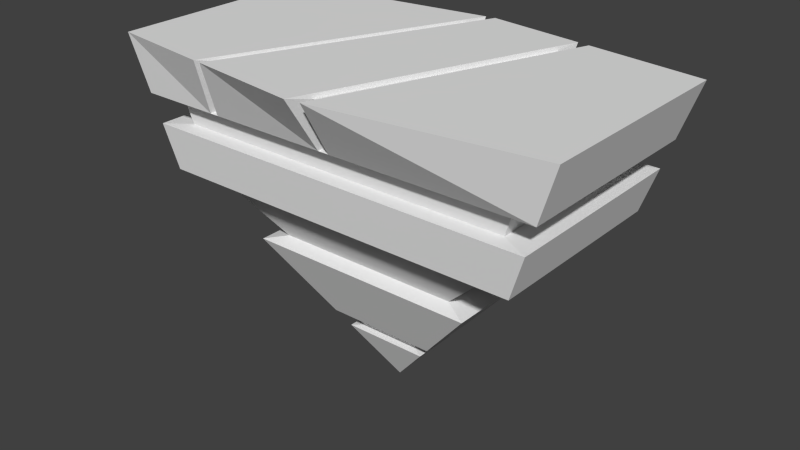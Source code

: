 # Source: flatIsle3_object_001.blend  (saved by Blender 2.72.0; exported with 4.5.12 LTS)
import bpy
from mathutils import Matrix  # noqa: F401  (used for matrix-valued properties, if any)

bpy.ops.wm.read_factory_settings(use_empty=True)
scene = bpy.context.scene
scene.name = 'Scene'

# ---- collections
col_collection_1 = bpy.data.collections.new('Collection 1'); scene.collection.children.link(col_collection_1)

# ---- materials (node trees are filled in below, after node groups)
mat_material = bpy.data.materials.new('Material')
mat_material.alpha_threshold = 0.0
mat_material.use_transparent_shadow = False
mat_material.roughness = 0.5
mat_material.line_color = (0.0, 0.0, 0.0, 1.0)

# ---- material node trees

# ---- world
world_world = bpy.data.worlds.new('World'); scene.world = world_world
world_world.color = (0.05088, 0.05088, 0.05088)
world_world.use_sun_shadow = False
world_world.sun_shadow_jitter_overblur = 0.0
world_world.cycles.sampling_method = 'MANUAL'
world_world.cycles.sample_map_resolution = 256

# ---- meshes
me_cube = bpy.data.meshes.new('Cube')
me_cube.from_pydata([(5.96e-08, 1.192e-07, -0.0008732), (-1.146, -0.5995, 1.222), (-1.146, 0.5995, 1.222), (1.146, 0.5995, 1.222), (1.406, 0.6625, 1.999), (1.406, -0.6625, 1.999), (-1.406, -0.6625, 1.999), (-1.406, 0.6625, 1.999), (1.146, -0.5995, 1.222), (0.7241, 0.3788, 0.8226), (0.7241, -0.3788, 0.8226), (-0.7241, 0.3788, 0.8226), (-0.7241, -0.3788, 0.8226), (-0.9211, -0.4819, 1.183), (-0.9211, 0.4819, 1.183), (0.9211, 0.4819, 1.183), (0.9211, -0.4819, 1.183), (0.582, 0.3045, 0.8618), (0.582, -0.3045, 0.8618), (-0.582, 0.3045, 0.8618), (-0.582, -0.3045, 0.8618), (0.3442, 0.1801, 0.3906), (-0.3442, -0.1801, 0.3906), (-0.3442, 0.1801, 0.3906), (0.3442, -0.1801, 0.3906), (0.2633, 0.1378, 0.2986), (0.2633, -0.1378, 0.2986), (-0.2633, 0.1378, 0.2986), (-0.2633, -0.1378, 0.2986), (0.2491, 0.1303, 0.3779), (-0.2491, -0.1303, 0.3779), (-0.2491, 0.1303, 0.3779), (0.2491, -0.1303, 0.3779), (0.1906, 0.0997, 0.3113), (0.1906, -0.0997, 0.3113), (-0.1906, 0.0997, 0.3113), (-0.1906, -0.0997, 0.3113), (-1.293, -0.6351, 1.661), (1.293, -0.6351, 1.661), (1.293, 0.6351, 1.661), (-1.293, 0.6351, 1.661), (-1.235, -0.621, 1.488), (-1.235, 0.621, 1.488), (1.235, 0.621, 1.488), (1.235, -0.621, 1.488), (-1.115, -0.5476, 1.649), (1.115, -0.5476, 1.649), (1.115, 0.5476, 1.649), (-1.115, 0.5476, 1.649), (-1.065, -0.5354, 1.5), (-1.065, 0.5354, 1.5), (1.065, 0.5354, 1.5), (1.065, -0.5354, 1.5), (-7.153e-07, -0.6351, 1.661), (-8.7e-07, -0.8535, 1.999), (5.123e-07, 0.8535, 1.999), (3.576e-07, 0.6351, 1.661), (-0.7032, -0.758, 1.999), (-0.7576, -0.7506, 1.999), (-0.05908, 0.8455, 1.999), (-0.7398, -0.6351, 1.661), (-0.7928, -0.6351, 1.661), (-0.04978, 0.6351, 1.661), (-0.06032, 0.7245, 1.973), (-0.06032, 0.54, 1.687), (-0.6541, -0.6364, 1.973), (-0.7001, -0.6301, 1.973), (-0.1102, 0.7177, 1.973), (-0.685, -0.5326, 1.687), (-0.7298, -0.5326, 1.687), (-0.1024, 0.54, 1.687), (0.6047, 0.7714, 1.999), (0.6778, 0.7615, 1.999), (0.09187, -0.8411, 1.999), (0.06722, -0.6351, 1.661), (0.5593, 0.6351, 1.661), (0.6251, 0.6351, 1.661), (0.05362, -0.5347, 1.689), (0.05362, -0.7174, 1.972), (0.5596, 0.6421, 1.972), (0.6207, 0.6338, 1.972), (0.1305, -0.707, 1.972), (0.1099, -0.5347, 1.689), (0.5216, 0.528, 1.689), (0.5766, 0.528, 1.689)], [], [(4, 72, 73, 5), (3, 43, 44, 8), (10, 9, 17, 18), (9, 11, 19, 17), (8, 44, 41, 1), (0, 25, 26), (0, 26, 28), (37, 6, 7, 40), (4, 39, 76, 72), (12, 10, 18, 20), (9, 21, 23, 11), (11, 12, 20, 19), (22, 12, 11, 23), (15, 17, 19, 14), (20, 13, 14, 19), (17, 15, 16, 18), (18, 16, 13, 20), (8, 1, 13, 16), (1, 2, 14, 13), (2, 3, 15, 14), (3, 8, 16, 15), (21, 9, 10, 24), (26, 25, 33, 34), (24, 10, 12, 22), (27, 28, 36, 35), (28, 26, 34, 36), (0, 28, 27), (25, 27, 35, 33), (25, 0, 27), (36, 30, 31, 35), (29, 33, 35, 31), (33, 29, 32, 34), (34, 32, 30, 36), (23, 21, 29, 31), (24, 22, 30, 32), (22, 23, 31, 30), (21, 24, 32, 29), (43, 42, 50, 51), (39, 4, 5, 38), (42, 41, 49, 50), (43, 3, 2, 42), (1, 41, 42, 2), (41, 44, 52, 49), (44, 43, 51, 52), (49, 45, 48, 50), (47, 51, 50, 48), (52, 46, 45, 49), (51, 47, 46, 52), (40, 62, 56, 75, 76, 39, 47, 48), (39, 38, 46, 47), (38, 74, 53, 60, 61, 37, 45, 46), (37, 40, 48, 45), (75, 71, 79, 83), (54, 55, 57), (53, 54, 57, 60), (61, 58, 6, 37), (59, 7, 6, 58), (60, 57, 65, 68), (58, 61, 69, 66), (62, 59, 67, 70), (59, 62, 40, 7), (63, 64, 70, 67), (63, 67, 66, 65), (68, 65, 66, 69), (61, 60, 68, 69), (59, 58, 66, 67), (57, 55, 63, 65), (55, 56, 64, 63), (56, 62, 70, 64), (71, 55, 54), (76, 75, 83, 84), (38, 5, 73, 74), (71, 75, 56, 55), (72, 76, 84, 80), (82, 81, 78, 77), (80, 79, 78, 81), (80, 84, 83, 79), (74, 73, 81, 82), (53, 74, 82, 77), (73, 72, 80, 81), (71, 54, 78, 79), (54, 53, 77, 78)])
me_cube.materials.append(mat_material)
me_cube.use_remesh_preserve_volume = False
me_cube.use_remesh_preserve_attributes = False
me_cube.use_mirror_vertex_groups = False
me_cube.update()

# ---- objects
ob_cube = bpy.data.objects.new('Cube', me_cube)

# ---- transforms, parenting, visibility, modifiers, constraints
ob_cube.location = (0.0, 0.0, 0.0)
ob_cube.lock_rotations_4d = False
ob_cube.empty_display_type = 'ARROWS'
ob_cube.lineart.crease_threshold = 0.0

# ---- collection membership
col_collection_1.objects.link(ob_cube)

# ---- scene / render settings (as saved in the file)
scene.frame_start = 1; scene.frame_end = 250; scene.frame_set(1)
scene.render.engine = 'BLENDER_EEVEE_NEXT'
scene.render.resolution_percentage = 50
scene.render.dither_intensity = 0.0
scene.cycles.use_denoising = False
scene.cycles.samples = 10
scene.cycles.sampling_pattern = 'TABULATED_SOBOL'
scene.cycles.light_sampling_threshold = 0.0
scene.cycles.use_adaptive_sampling = False
scene.cycles.use_light_tree = False
scene.cycles.blur_glossy = 0.0
scene.cycles.pixel_filter_type = 'GAUSSIAN'
scene.cycles.sample_clamp_indirect = 0.0
scene.view_settings.view_transform = 'Standard'
bpy.context.view_layer.update()

# ---- added for rendering (the .blend has no active camera and no usable light): camera, sun
cam_auto = bpy.data.cameras.new('AutoCamera')
cam_auto.lens = 50.0
cam_auto.sensor_width = 36.0
cam_auto.clip_end = 1000.0
ob_auto_camera = bpy.data.objects.new('AutoCamera', cam_auto)
scene.collection.objects.link(ob_auto_camera)
ob_auto_camera.location = (3.56241, -4.27489, 3.84905)
ob_auto_camera.rotation_euler = (1.09748, -7.21219e-08, 0.694738)
scene.camera = ob_auto_camera
light_auto_sun = bpy.data.lights.new('AutoSun', 'SUN')
light_auto_sun.energy = 3.0
light_auto_sun.angle = 0.0523599
ob_auto_sun = bpy.data.objects.new('AutoSun', light_auto_sun)
scene.collection.objects.link(ob_auto_sun)
ob_auto_sun.rotation_euler = (0.872665, 0.174533, 0.523599)
bpy.context.view_layer.update()
